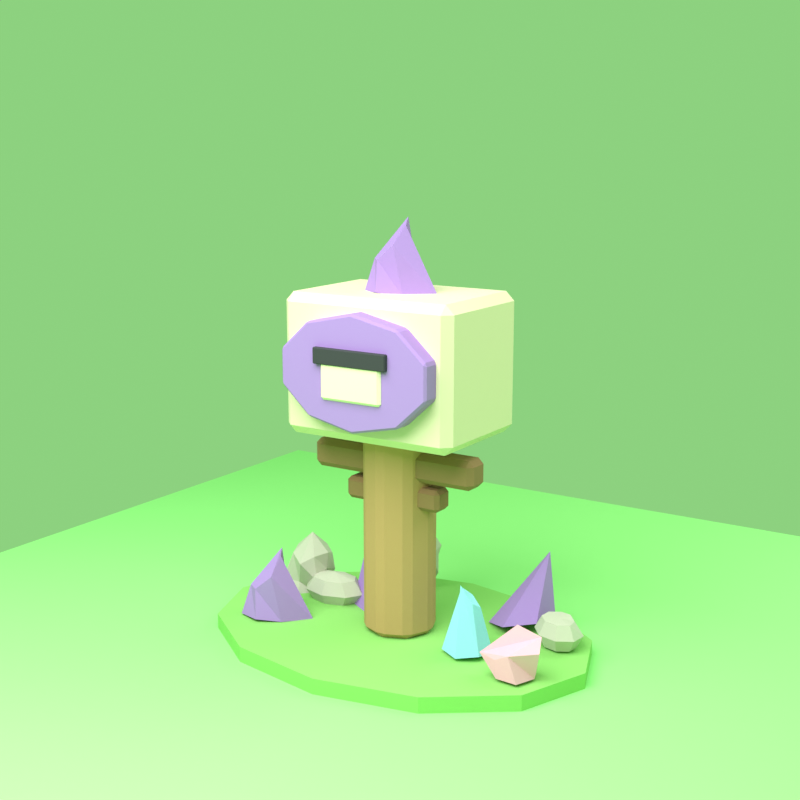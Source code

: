 # Source: source.blend  (saved by Blender 5.1.30; exported with 4.5.12 LTS)
import bpy
from mathutils import Matrix  # noqa: F401  (used for matrix-valued properties, if any)

bpy.ops.wm.read_factory_settings(use_empty=True)
scene = bpy.context.scene
scene.name = 'Scene'

# ---- collections
col_collection = bpy.data.collections.new('Collection'); scene.collection.children.link(col_collection)

# ---- materials (node trees are filled in below, after node groups)
mat_grass = bpy.data.materials.new('grass')
mat_grass.use_backface_culling_lightprobe_volume = False
mat_grass.use_transparent_shadow = False
mat_grass.diffuse_color = (0.28, 0.62, 0.16, 1.0)
mat_stone = bpy.data.materials.new('stone')
mat_stone.use_backface_culling_lightprobe_volume = False
mat_stone.use_transparent_shadow = False
mat_stone.diffuse_color = (0.58, 0.55, 0.48, 1.0)
mat_wood = bpy.data.materials.new('wood')
mat_wood.use_backface_culling_lightprobe_volume = False
mat_wood.use_transparent_shadow = False
mat_wood.diffuse_color = (0.55, 0.31, 0.15, 1.0)
mat_wood_dark = bpy.data.materials.new('wood_dark')
mat_wood_dark.use_backface_culling_lightprobe_volume = False
mat_wood_dark.use_transparent_shadow = False
mat_wood_dark.diffuse_color = (0.32, 0.18, 0.09, 1.0)
mat_cream = bpy.data.materials.new('cream')
mat_cream.use_backface_culling_lightprobe_volume = False
mat_cream.use_transparent_shadow = False
mat_cream.diffuse_color = (0.86, 0.73, 0.55, 1.0)
mat_purple = bpy.data.materials.new('purple')
mat_purple.use_backface_culling_lightprobe_volume = False
mat_purple.use_transparent_shadow = False
mat_purple.diffuse_color = (0.43, 0.24, 0.68, 1.0)
mat_blue = bpy.data.materials.new('blue')
mat_blue.use_backface_culling_lightprobe_volume = False
mat_blue.use_transparent_shadow = False
mat_blue.diffuse_color = (0.34, 0.7, 0.95, 1.0)
mat_pink = bpy.data.materials.new('pink')
mat_pink.use_backface_culling_lightprobe_volume = False
mat_pink.use_transparent_shadow = False
mat_pink.diffuse_color = (0.95, 0.45, 0.63, 1.0)
mat_cream2 = bpy.data.materials.new('cream2')
mat_cream2.use_backface_culling_lightprobe_volume = False
mat_cream2.use_transparent_shadow = False
mat_cream2.diffuse_color = (0.96, 0.84, 0.64, 1.0)
mat_black = bpy.data.materials.new('black')
mat_black.use_backface_culling_lightprobe_volume = False
mat_black.use_transparent_shadow = False
mat_black.diffuse_color = (0.05, 0.05, 0.06, 1.0)
mat_chroma = bpy.data.materials.new('chroma')
mat_chroma.use_backface_culling_lightprobe_volume = False
mat_chroma.use_transparent_shadow = False
mat_chroma.diffuse_color = (0.333, 0.8, 0.266, 1.0)

# ---- material node trees
mat_grass.use_nodes = True; mat_grass.node_tree.nodes.clear()
_N = mat_grass.node_tree.nodes; _L = mat_grass.node_tree.links
n0 = _N.new('ShaderNodeBsdfPrincipled'); n0.name = 'Principled BSDF'; n0.location = (10, 300)
n0.inputs[0].default_value = (0.28, 0.62, 0.16, 1.0)
n0.inputs[2].default_value = 0.9
n0.inputs[3].default_value = 1.45
n1 = _N.new('ShaderNodeOutputMaterial'); n1.name = 'Material Output'; n1.location = (300, 300)
_L.new(n0.outputs[0], n1.inputs[0])
n1.is_active_output = True
mat_stone.use_nodes = True; mat_stone.node_tree.nodes.clear()
_N = mat_stone.node_tree.nodes; _L = mat_stone.node_tree.links
n0 = _N.new('ShaderNodeBsdfPrincipled'); n0.name = 'Principled BSDF'; n0.location = (10, 300)
n0.inputs[0].default_value = (0.58, 0.55, 0.48, 1.0)
n0.inputs[2].default_value = 0.9
n0.inputs[3].default_value = 1.45
n1 = _N.new('ShaderNodeOutputMaterial'); n1.name = 'Material Output'; n1.location = (300, 300)
_L.new(n0.outputs[0], n1.inputs[0])
n1.is_active_output = True
mat_wood.use_nodes = True; mat_wood.node_tree.nodes.clear()
_N = mat_wood.node_tree.nodes; _L = mat_wood.node_tree.links
n0 = _N.new('ShaderNodeBsdfPrincipled'); n0.name = 'Principled BSDF'; n0.location = (10, 300)
n0.inputs[0].default_value = (0.55, 0.31, 0.15, 1.0)
n0.inputs[2].default_value = 0.9
n0.inputs[3].default_value = 1.45
n1 = _N.new('ShaderNodeOutputMaterial'); n1.name = 'Material Output'; n1.location = (300, 300)
_L.new(n0.outputs[0], n1.inputs[0])
n1.is_active_output = True
mat_wood_dark.use_nodes = True; mat_wood_dark.node_tree.nodes.clear()
_N = mat_wood_dark.node_tree.nodes; _L = mat_wood_dark.node_tree.links
n0 = _N.new('ShaderNodeBsdfPrincipled'); n0.name = 'Principled BSDF'; n0.location = (10, 300)
n0.inputs[0].default_value = (0.32, 0.18, 0.09, 1.0)
n0.inputs[2].default_value = 0.9
n0.inputs[3].default_value = 1.45
n1 = _N.new('ShaderNodeOutputMaterial'); n1.name = 'Material Output'; n1.location = (300, 300)
_L.new(n0.outputs[0], n1.inputs[0])
n1.is_active_output = True
mat_cream.use_nodes = True; mat_cream.node_tree.nodes.clear()
_N = mat_cream.node_tree.nodes; _L = mat_cream.node_tree.links
n0 = _N.new('ShaderNodeBsdfPrincipled'); n0.name = 'Principled BSDF'; n0.location = (10, 300)
n0.inputs[0].default_value = (0.86, 0.73, 0.55, 1.0)
n0.inputs[2].default_value = 0.9
n0.inputs[3].default_value = 1.45
n1 = _N.new('ShaderNodeOutputMaterial'); n1.name = 'Material Output'; n1.location = (300, 300)
_L.new(n0.outputs[0], n1.inputs[0])
n1.is_active_output = True
mat_purple.use_nodes = True; mat_purple.node_tree.nodes.clear()
_N = mat_purple.node_tree.nodes; _L = mat_purple.node_tree.links
n0 = _N.new('ShaderNodeBsdfPrincipled'); n0.name = 'Principled BSDF'; n0.location = (10, 300)
n0.inputs[0].default_value = (0.43, 0.24, 0.68, 1.0)
n0.inputs[2].default_value = 0.9
n0.inputs[3].default_value = 1.45
n1 = _N.new('ShaderNodeOutputMaterial'); n1.name = 'Material Output'; n1.location = (300, 300)
_L.new(n0.outputs[0], n1.inputs[0])
n1.is_active_output = True
mat_blue.use_nodes = True; mat_blue.node_tree.nodes.clear()
_N = mat_blue.node_tree.nodes; _L = mat_blue.node_tree.links
n0 = _N.new('ShaderNodeBsdfPrincipled'); n0.name = 'Principled BSDF'; n0.location = (10, 300)
n0.inputs[0].default_value = (0.34, 0.7, 0.95, 1.0)
n0.inputs[2].default_value = 0.9
n0.inputs[3].default_value = 1.45
n1 = _N.new('ShaderNodeOutputMaterial'); n1.name = 'Material Output'; n1.location = (300, 300)
_L.new(n0.outputs[0], n1.inputs[0])
n1.is_active_output = True
mat_pink.use_nodes = True; mat_pink.node_tree.nodes.clear()
_N = mat_pink.node_tree.nodes; _L = mat_pink.node_tree.links
n0 = _N.new('ShaderNodeBsdfPrincipled'); n0.name = 'Principled BSDF'; n0.location = (10, 300)
n0.inputs[0].default_value = (0.95, 0.45, 0.63, 1.0)
n0.inputs[2].default_value = 0.9
n0.inputs[3].default_value = 1.45
n1 = _N.new('ShaderNodeOutputMaterial'); n1.name = 'Material Output'; n1.location = (300, 300)
_L.new(n0.outputs[0], n1.inputs[0])
n1.is_active_output = True
mat_cream2.use_nodes = True; mat_cream2.node_tree.nodes.clear()
_N = mat_cream2.node_tree.nodes; _L = mat_cream2.node_tree.links
n0 = _N.new('ShaderNodeBsdfPrincipled'); n0.name = 'Principled BSDF'; n0.location = (10, 300)
n0.inputs[0].default_value = (0.96, 0.84, 0.64, 1.0)
n0.inputs[2].default_value = 0.9
n0.inputs[3].default_value = 1.45
n1 = _N.new('ShaderNodeOutputMaterial'); n1.name = 'Material Output'; n1.location = (300, 300)
_L.new(n0.outputs[0], n1.inputs[0])
n1.is_active_output = True
mat_black.use_nodes = True; mat_black.node_tree.nodes.clear()
_N = mat_black.node_tree.nodes; _L = mat_black.node_tree.links
n0 = _N.new('ShaderNodeBsdfPrincipled'); n0.name = 'Principled BSDF'; n0.location = (10, 300)
n0.inputs[0].default_value = (0.05, 0.05, 0.06, 1.0)
n0.inputs[2].default_value = 0.9
n0.inputs[3].default_value = 1.45
n1 = _N.new('ShaderNodeOutputMaterial'); n1.name = 'Material Output'; n1.location = (300, 300)
_L.new(n0.outputs[0], n1.inputs[0])
n1.is_active_output = True
mat_chroma.use_nodes = True; mat_chroma.node_tree.nodes.clear()
_N = mat_chroma.node_tree.nodes; _L = mat_chroma.node_tree.links
n0 = _N.new('ShaderNodeBsdfPrincipled'); n0.name = 'Principled BSDF'; n0.location = (10, 300)
n0.inputs[0].default_value = (0.333, 0.8, 0.266, 1.0)
n0.inputs[2].default_value = 0.9
n0.inputs[3].default_value = 1.45
n1 = _N.new('ShaderNodeOutputMaterial'); n1.name = 'Material Output'; n1.location = (300, 300)
_L.new(n0.outputs[0], n1.inputs[0])
n1.is_active_output = True

# ---- world
world_world = bpy.data.worlds.new('World'); scene.world = world_world
world_world.use_nodes = True; world_world.node_tree.nodes.clear()
_N = world_world.node_tree.nodes; _L = world_world.node_tree.links
n0 = _N.new('ShaderNodeOutputWorld'); n0.name = 'World Output'; n0.location = (300, 300)
n1 = _N.new('ShaderNodeBackground'); n1.name = 'Background'; n1.location = (10, 300)
n1.inputs[0].default_value = (0.333, 0.8, 0.266, 1.0)
n1.inputs[1].default_value = 0.8
_L.new(n1.outputs[0], n0.inputs[0])
n0.is_active_output = True
world_world.color = (0.333, 0.8, 0.266)
world_world.use_sun_shadow = False
world_world.sun_shadow_jitter_overblur = 0.0

# ---- cameras
cam_camera_007 = bpy.data.cameras.new('Camera.007')
cam_camera_007.lens = 58.0

# ---- lights
light_area_012 = bpy.data.lights.new('Area.012', 'AREA')
light_area_012.transmission_factor = 0.0
light_area_012.energy = 500.0
light_area_012.shadow_maximum_resolution = 0.006
light_area_012.use_absolute_resolution = True
light_area_012.size = 5.0
light_area_012.size_y = 1.0
light_area_013 = bpy.data.lights.new('Area.013', 'AREA')
light_area_013.transmission_factor = 0.0
light_area_013.energy = 120.0
light_area_013.shadow_maximum_resolution = 0.006
light_area_013.use_absolute_resolution = True
light_area_013.size = 4.0
light_area_013.size_y = 1.0

# ---- meshes
me_cylinder_068 = bpy.data.meshes.new('Cylinder.068')
me_cylinder_068.from_pydata([(0.0, 0.6624, -0.04), (0.0, 0.6624, 0.04), (0.46, 0.5737, -0.04), (0.46, 0.5737, 0.04), (0.7967, 0.3312, -0.04), (0.7967, 0.3312, 0.04), (0.92, 0.0, -0.04), (0.92, 0.0, 0.04), (0.7967, -0.3312, -0.04), (0.7967, -0.3312, 0.04), (0.46, -0.5737, -0.04), (0.46, -0.5737, 0.04), (0.0, -0.6624, -0.04), (0.0, -0.6624, 0.04), (-0.46, -0.5737, -0.04), (-0.46, -0.5737, 0.04), (-0.7967, -0.3312, -0.04), (-0.7967, -0.3312, 0.04), (-0.92, 0.0, -0.04), (-0.92, 0.0, 0.04), (-0.7967, 0.3312, -0.04), (-0.7967, 0.3312, 0.04), (-0.46, 0.5737, -0.04), (-0.46, 0.5737, 0.04)], [], [(0, 1, 3, 2), (2, 3, 5, 4), (4, 5, 7, 6), (6, 7, 9, 8), (8, 9, 11, 10), (10, 11, 13, 12), (12, 13, 15, 14), (14, 15, 17, 16), (16, 17, 19, 18), (18, 19, 21, 20), (3, 1, 23, 21, 19, 17, 15, 13, 11, 9, 7, 5), (20, 21, 23, 22), (22, 23, 1, 0), (0, 2, 4, 6, 8, 10, 12, 14, 16, 18, 20, 22)])
_uv = me_cylinder_068.uv_layers.new(name='UVMap')
_uv.uv.foreach_set('vector', [1.0, 0.5, 1.0, 1.0, 0.9167, 1.0, 0.9167, 0.5, 0.9167, 0.5, 0.9167, 1.0, 0.8333, 1.0, 0.8333, 0.5, 0.8333, 0.5, 0.8333, 1.0, 0.75, 1.0, 0.75, 0.5, 0.75, 0.5, 0.75, 1.0, 0.6667, 1.0, 0.6667, 0.5, 0.6667, 0.5, 0.6667, 1.0, 0.5833, 1.0, 0.5833, 0.5, 0.5833, 0.5, 0.5833, 1.0, 0.5, 1.0, 0.5, 0.5, 0.5, 0.5, 0.5, 1.0, 0.4167, 1.0, 0.4167, 0.5, 0.4167, 0.5, 0.4167, 1.0, 0.3333, 1.0, 0.3333, 0.5, 0.3333, 0.5, 0.3333, 1.0, 0.25, 1.0, 0.25, 0.5, 0.25, 0.5, 0.25, 1.0, 0.1667, 1.0, 0.1667, 0.5, 0.37, 0.4578, 0.25, 0.49, 0.13, 0.4578, 0.04215, 0.37, 0.01, 0.25, 0.04215, 0.13, 0.13, 0.04215, 0.25, 0.01, 0.37, 0.04215, 0.4578, 0.13, 0.49, 0.25, 0.4578, 0.37, 0.1667, 0.5, 0.1667, 1.0, 0.08333, 1.0, 0.08333, 0.5, 0.08333, 0.5, 0.08333, 1.0, 7.451e-08, 1.0, 7.451e-08, 0.5, 0.75, 0.49, 0.87, 0.4578, 0.9578, 0.37, 0.99, 0.25, 0.9578, 0.13, 0.87, 0.04215, 0.75, 0.01, 0.63, 0.04215, 0.5422, 0.13, 0.51, 0.25, 0.5422, 0.37, 0.63, 0.4578])
me_cylinder_068.materials.append(mat_grass)
me_cylinder_068.update()
me_sphere_017 = bpy.data.meshes.new('Sphere.017')
me_sphere_017.from_pydata([(0.09581, 0.04466, 0.1295), (0.1005, 0.06019, 0.04279), (0.06178, 0.05127, -0.06255), (0.1168, -0.01591, 0.1497), (0.1067, -0.01857, 0.0701), (0.09553, -0.01386, -0.06323), (0.08576, -0.09007, 0.1422), (0.1051, -0.09621, 0.02584), (0.08125, -0.05525, -0.05975), (0.03941, -0.1411, 0.1123), (-0.003341, -0.09372, 0.000315), (0.01026, -0.1227, -0.04822), (-0.04164, -0.09035, 0.1403), (-0.1087, -0.08534, -0.001709), (-0.07554, -0.03559, -0.05891), (0.0, 0.0, -0.0845), (-0.08419, 0.008951, 0.1514), (-0.1424, 0.006893, 0.01584), (-0.1032, 0.00121, -0.04811), (-0.04156, 0.05693, 0.1685), (-0.09342, 0.09185, 0.03952), (-0.07493, 0.03857, -0.05615), (0.02755, -0.0221, 0.2407), (0.03737, 0.08247, 0.1532), (0.02077, 0.1242, 0.0003327), (0.012, 0.06858, -0.0627)], [], [(15, 25, 2), (24, 23, 0, 1), (25, 24, 1, 2), (23, 22, 0), (1, 0, 3, 4), (2, 1, 4, 5), (0, 22, 3), (15, 2, 5), (15, 5, 8), (4, 3, 6, 7), (5, 4, 7, 8), (3, 22, 6), (15, 8, 11), (7, 6, 9, 10), (8, 7, 10, 11), (6, 22, 9), (15, 11, 14), (10, 9, 12, 13), (11, 10, 13, 14), (9, 22, 12), (15, 14, 18), (13, 12, 16, 17), (14, 13, 17, 18), (12, 22, 16), (16, 22, 19), (15, 18, 21), (17, 16, 19, 20), (18, 17, 20, 21), (21, 20, 24, 25), (19, 22, 23), (15, 21, 25), (20, 19, 23, 24)])
_uv = me_sphere_017.uv_layers.new(name='UVMap')
_uv.uv.foreach_set('vector', [0.6875, 0.0, 0.75, 0.25, 0.625, 0.25, 0.75, 0.5, 0.75, 0.75, 0.625, 0.75, 0.625, 0.5, 0.75, 0.25, 0.75, 0.5, 0.625, 0.5, 0.625, 0.25, 0.75, 0.75, 0.6875, 1.0, 0.625, 0.75, 0.625, 0.5, 0.625, 0.75, 0.5, 0.75, 0.5, 0.5, 0.625, 0.25, 0.625, 0.5, 0.5, 0.5, 0.5, 0.25, 0.625, 0.75, 0.5625, 1.0, 0.5, 0.75, 0.5625, 0.0, 0.625, 0.25, 0.5, 0.25, 0.4375, 0.0, 0.5, 0.25, 0.375, 0.25, 0.5, 0.5, 0.5, 0.75, 0.375, 0.75, 0.375, 0.5, 0.5, 0.25, 0.5, 0.5, 0.375, 0.5, 0.375, 0.25, 0.5, 0.75, 0.4375, 1.0, 0.375, 0.75, 0.3125, 0.0, 0.375, 0.25, 0.25, 0.25, 0.375, 0.5, 0.375, 0.75, 0.25, 0.75, 0.25, 0.5, 0.375, 0.25, 0.375, 0.5, 0.25, 0.5, 0.25, 0.25, 0.375, 0.75, 0.3125, 1.0, 0.25, 0.75, 0.1875, 0.0, 0.25, 0.25, 0.125, 0.25, 0.25, 0.5, 0.25, 0.75, 0.125, 0.75, 0.125, 0.5, 0.25, 0.25, 0.25, 0.5, 0.125, 0.5, 0.125, 0.25, 0.25, 0.75, 0.1875, 1.0, 0.125, 0.75, 0.0625, 0.0, 0.125, 0.25, 0.0, 0.25, 0.125, 0.5, 0.125, 0.75, 0.0, 0.75, 0.0, 0.5, 0.125, 0.25, 0.125, 0.5, 0.0, 0.5, 0.0, 0.25, 0.125, 0.75, 0.0625, 1.0, 0.0, 0.75, 1.0, 0.75, 0.9375, 1.0, 0.875, 0.75, 0.9375, 0.0, 1.0, 0.25, 0.875, 0.25, 1.0, 0.5, 1.0, 0.75, 0.875, 0.75, 0.875, 0.5, 1.0, 0.25, 1.0, 0.5, 0.875, 0.5, 0.875, 0.25, 0.875, 0.25, 0.875, 0.5, 0.75, 0.5, 0.75, 0.25, 0.875, 0.75, 0.8125, 1.0, 0.75, 0.75, 0.8125, 0.0, 0.875, 0.25, 0.75, 0.25, 0.875, 0.5, 0.875, 0.75, 0.75, 0.75, 0.75, 0.5])
me_sphere_017.materials.append(mat_stone)
me_sphere_017.update()
me_sphere_018 = bpy.data.meshes.new('Sphere.018')
me_sphere_018.from_pydata([(0.08125, 0.05525, 0.05975), (0.1149, 0.07814, 0.0), (0.08125, 0.05525, -0.05975), (0.1149, 0.0, 0.05975), (0.1625, 0.0, 0.0), (0.1149, 0.0, -0.05975), (0.08125, -0.05525, 0.05975), (0.1149, -0.07814, 0.0), (0.08125, -0.05525, -0.05975), (0.0, -0.07814, 0.05975), (0.0, -0.1105, 0.0), (0.0, -0.07814, -0.05975), (-0.08125, -0.05525, 0.05975), (-0.1149, -0.07814, 0.0), (-0.08125, -0.05525, -0.05975), (0.0, 0.0, -0.0845), (-0.1149, 0.0, 0.05975), (-0.1625, 0.0, 0.0), (-0.1149, 0.0, -0.05975), (-0.08125, 0.05525, 0.05975), (-0.1149, 0.07814, 0.0), (-0.08125, 0.05525, -0.05975), (0.0, 0.0, 0.0845), (0.0, 0.07814, 0.05975), (0.0, 0.1105, 0.0), (0.0, 0.07814, -0.05975)], [], [(25, 24, 1, 2), (23, 22, 0), (15, 25, 2), (24, 23, 0, 1), (2, 1, 4, 5), (0, 22, 3), (15, 2, 5), (1, 0, 3, 4), (5, 4, 7, 8), (3, 22, 6), (15, 5, 8), (4, 3, 6, 7), (8, 7, 10, 11), (6, 22, 9), (15, 8, 11), (7, 6, 9, 10), (11, 10, 13, 14), (9, 22, 12), (15, 11, 14), (10, 9, 12, 13), (14, 13, 17, 18), (12, 22, 16), (15, 14, 18), (13, 12, 16, 17), (17, 16, 19, 20), (18, 17, 20, 21), (16, 22, 19), (15, 18, 21), (15, 21, 25), (20, 19, 23, 24), (21, 20, 24, 25), (19, 22, 23)])
_uv = me_sphere_018.uv_layers.new(name='UVMap')
_uv.uv.foreach_set('vector', [0.75, 0.25, 0.75, 0.5, 0.625, 0.5, 0.625, 0.25, 0.75, 0.75, 0.6875, 1.0, 0.625, 0.75, 0.6875, 0.0, 0.75, 0.25, 0.625, 0.25, 0.75, 0.5, 0.75, 0.75, 0.625, 0.75, 0.625, 0.5, 0.625, 0.25, 0.625, 0.5, 0.5, 0.5, 0.5, 0.25, 0.625, 0.75, 0.5625, 1.0, 0.5, 0.75, 0.5625, 0.0, 0.625, 0.25, 0.5, 0.25, 0.625, 0.5, 0.625, 0.75, 0.5, 0.75, 0.5, 0.5, 0.5, 0.25, 0.5, 0.5, 0.375, 0.5, 0.375, 0.25, 0.5, 0.75, 0.4375, 1.0, 0.375, 0.75, 0.4375, 0.0, 0.5, 0.25, 0.375, 0.25, 0.5, 0.5, 0.5, 0.75, 0.375, 0.75, 0.375, 0.5, 0.375, 0.25, 0.375, 0.5, 0.25, 0.5, 0.25, 0.25, 0.375, 0.75, 0.3125, 1.0, 0.25, 0.75, 0.3125, 0.0, 0.375, 0.25, 0.25, 0.25, 0.375, 0.5, 0.375, 0.75, 0.25, 0.75, 0.25, 0.5, 0.25, 0.25, 0.25, 0.5, 0.125, 0.5, 0.125, 0.25, 0.25, 0.75, 0.1875, 1.0, 0.125, 0.75, 0.1875, 0.0, 0.25, 0.25, 0.125, 0.25, 0.25, 0.5, 0.25, 0.75, 0.125, 0.75, 0.125, 0.5, 0.125, 0.25, 0.125, 0.5, 0.0, 0.5, 0.0, 0.25, 0.125, 0.75, 0.0625, 1.0, 0.0, 0.75, 0.0625, 0.0, 0.125, 0.25, 0.0, 0.25, 0.125, 0.5, 0.125, 0.75, 0.0, 0.75, 0.0, 0.5, 1.0, 0.5, 1.0, 0.75, 0.875, 0.75, 0.875, 0.5, 1.0, 0.25, 1.0, 0.5, 0.875, 0.5, 0.875, 0.25, 1.0, 0.75, 0.9375, 1.0, 0.875, 0.75, 0.9375, 0.0, 1.0, 0.25, 0.875, 0.25, 0.8125, 0.0, 0.875, 0.25, 0.75, 0.25, 0.875, 0.5, 0.875, 0.75, 0.75, 0.75, 0.75, 0.5, 0.875, 0.25, 0.875, 0.5, 0.75, 0.5, 0.75, 0.25, 0.875, 0.75, 0.8125, 1.0, 0.75, 0.75])
me_sphere_018.materials.append(mat_stone)
me_sphere_018.update()
me_cylinder_069 = bpy.data.meshes.new('Cylinder.069')
me_cylinder_069.from_pydata([(0.0, 0.17, -0.48), (0.0, 0.17, 0.48), (0.1202, 0.1202, -0.48), (0.1202, 0.1202, 0.48), (0.17, 0.0, -0.48), (0.17, 0.0, 0.48), (0.1202, -0.1202, -0.48), (0.1202, -0.1202, 0.48), (0.0, -0.17, -0.48), (0.0, -0.17, 0.48), (-0.1202, -0.1202, -0.48), (-0.1202, -0.1202, 0.48), (-0.17, 0.0, -0.48), (-0.17, 0.0, 0.48), (-0.1202, 0.1202, -0.48), (-0.1202, 0.1202, 0.48)], [], [(0, 1, 3, 2), (2, 3, 5, 4), (4, 5, 7, 6), (6, 7, 9, 8), (8, 9, 11, 10), (10, 11, 13, 12), (3, 1, 15, 13, 11, 9, 7, 5), (12, 13, 15, 14), (14, 15, 1, 0), (0, 2, 4, 6, 8, 10, 12, 14)])
_uv = me_cylinder_069.uv_layers.new(name='UVMap')
_uv.uv.foreach_set('vector', [1.0, 0.5, 1.0, 1.0, 0.875, 1.0, 0.875, 0.5, 0.875, 0.5, 0.875, 1.0, 0.75, 1.0, 0.75, 0.5, 0.75, 0.5, 0.75, 1.0, 0.625, 1.0, 0.625, 0.5, 0.625, 0.5, 0.625, 1.0, 0.5, 1.0, 0.5, 0.5, 0.5, 0.5, 0.5, 1.0, 0.375, 1.0, 0.375, 0.5, 0.375, 0.5, 0.375, 1.0, 0.25, 1.0, 0.25, 0.5, 0.4197, 0.4197, 0.25, 0.49, 0.08029, 0.4197, 0.01, 0.25, 0.08029, 0.08029, 0.25, 0.01, 0.4197, 0.08029, 0.49, 0.25, 0.25, 0.5, 0.25, 1.0, 0.125, 1.0, 0.125, 0.5, 0.125, 0.5, 0.125, 1.0, 0.0, 1.0, 0.0, 0.5, 0.75, 0.49, 0.9197, 0.4197, 0.99, 0.25, 0.9197, 0.08029, 0.75, 0.01, 0.5803, 0.08029, 0.51, 0.25, 0.5803, 0.4197])
me_cylinder_069.materials.append(mat_wood)
me_cylinder_069.update()
me_cube_016 = bpy.data.meshes.new('Cube.016')
me_cube_016.from_pydata([(-0.41, -0.065, -0.065), (-0.41, -0.065, 0.065), (-0.41, 0.065, -0.065), (-0.41, 0.065, 0.065), (0.41, -0.065, -0.065), (0.41, -0.065, 0.065), (0.41, 0.065, -0.065), (0.41, 0.065, 0.065)], [], [(0, 1, 3, 2), (2, 3, 7, 6), (6, 7, 5, 4), (4, 5, 1, 0), (2, 6, 4, 0), (7, 3, 1, 5)])
_uv = me_cube_016.uv_layers.new(name='UVMap')
_uv.uv.foreach_set('vector', [0.375, 0.0, 0.625, 0.0, 0.625, 0.25, 0.375, 0.25, 0.375, 0.25, 0.625, 0.25, 0.625, 0.5, 0.375, 0.5, 0.375, 0.5, 0.625, 0.5, 0.625, 0.75, 0.375, 0.75, 0.375, 0.75, 0.625, 0.75, 0.625, 1.0, 0.375, 1.0, 0.125, 0.5, 0.375, 0.5, 0.375, 0.75, 0.125, 0.75, 0.625, 0.5, 0.875, 0.5, 0.875, 0.75, 0.625, 0.75])
me_cube_016.materials.append(mat_wood_dark)
me_cube_016.update()
me_cube_017 = bpy.data.meshes.new('Cube.017')
me_cube_017.from_pydata([(-0.24, -0.055, -0.05), (-0.24, -0.055, 0.05), (-0.24, 0.055, -0.05), (-0.24, 0.055, 0.05), (0.24, -0.055, -0.05), (0.24, -0.055, 0.05), (0.24, 0.055, -0.05), (0.24, 0.055, 0.05)], [], [(0, 1, 3, 2), (2, 3, 7, 6), (6, 7, 5, 4), (4, 5, 1, 0), (2, 6, 4, 0), (7, 3, 1, 5)])
_uv = me_cube_017.uv_layers.new(name='UVMap')
_uv.uv.foreach_set('vector', [0.375, 0.0, 0.625, 0.0, 0.625, 0.25, 0.375, 0.25, 0.375, 0.25, 0.625, 0.25, 0.625, 0.5, 0.375, 0.5, 0.375, 0.5, 0.625, 0.5, 0.625, 0.75, 0.375, 0.75, 0.375, 0.75, 0.625, 0.75, 0.625, 1.0, 0.375, 1.0, 0.125, 0.5, 0.375, 0.5, 0.375, 0.75, 0.125, 0.75, 0.625, 0.5, 0.875, 0.5, 0.875, 0.75, 0.625, 0.75])
me_cube_017.materials.append(mat_wood_dark)
me_cube_017.update()
me_cube_018 = bpy.data.meshes.new('Cube.018')
me_cube_018.from_pydata([(-0.42, -0.29, -0.31), (-0.42, -0.29, 0.31), (-0.42, 0.29, -0.31), (-0.42, 0.29, 0.31), (0.42, -0.29, -0.31), (0.42, -0.29, 0.31), (0.42, 0.29, -0.31), (0.42, 0.29, 0.31)], [], [(0, 1, 3, 2), (2, 3, 7, 6), (6, 7, 5, 4), (4, 5, 1, 0), (2, 6, 4, 0), (7, 3, 1, 5)])
_uv = me_cube_018.uv_layers.new(name='UVMap')
_uv.uv.foreach_set('vector', [0.375, 0.0, 0.625, 0.0, 0.625, 0.25, 0.375, 0.25, 0.375, 0.25, 0.625, 0.25, 0.625, 0.5, 0.375, 0.5, 0.375, 0.5, 0.625, 0.5, 0.625, 0.75, 0.375, 0.75, 0.375, 0.75, 0.625, 0.75, 0.625, 1.0, 0.375, 1.0, 0.125, 0.5, 0.375, 0.5, 0.375, 0.75, 0.125, 0.75, 0.625, 0.5, 0.875, 0.5, 0.875, 0.75, 0.625, 0.75])
me_cube_018.materials.append(mat_cream)
me_cube_018.update()
me_cylinder_070 = bpy.data.meshes.new('Cylinder.070')
me_cylinder_070.from_pydata([(0.0, 0.2508, -0.045), (0.0, 0.2508, 0.045), (0.2234, 0.2029, -0.045), (0.2234, 0.2029, 0.045), (0.3614, 0.0775, -0.045), (0.3614, 0.0775, 0.045), (0.3614, -0.0775, -0.045), (0.3614, -0.0775, 0.045), (0.2234, -0.2029, -0.045), (0.2234, -0.2029, 0.045), (0.0, -0.2508, -0.045), (0.0, -0.2508, 0.045), (-0.2234, -0.2029, -0.045), (-0.2234, -0.2029, 0.045), (-0.3614, -0.0775, -0.045), (-0.3614, -0.0775, 0.045), (-0.3614, 0.0775, -0.045), (-0.3614, 0.0775, 0.045), (-0.2234, 0.2029, -0.045), (-0.2234, 0.2029, 0.045)], [], [(0, 1, 3, 2), (2, 3, 5, 4), (4, 5, 7, 6), (6, 7, 9, 8), (8, 9, 11, 10), (10, 11, 13, 12), (12, 13, 15, 14), (14, 15, 17, 16), (3, 1, 19, 17, 15, 13, 11, 9, 7, 5), (16, 17, 19, 18), (18, 19, 1, 0), (0, 2, 4, 6, 8, 10, 12, 14, 16, 18)])
_uv = me_cylinder_070.uv_layers.new(name='UVMap')
_uv.uv.foreach_set('vector', [1.0, 0.5, 1.0, 1.0, 0.9, 1.0, 0.9, 0.5, 0.9, 0.5, 0.9, 1.0, 0.8, 1.0, 0.8, 0.5, 0.8, 0.5, 0.8, 1.0, 0.7, 1.0, 0.7, 0.5, 0.7, 0.5, 0.7, 1.0, 0.6, 1.0, 0.6, 0.5, 0.6, 0.5, 0.6, 1.0, 0.5, 1.0, 0.5, 0.5, 0.5, 0.5, 0.5, 1.0, 0.4, 1.0, 0.4, 0.5, 0.4, 0.5, 0.4, 1.0, 0.3, 1.0, 0.3, 0.5, 0.3, 0.5, 0.3, 1.0, 0.2, 1.0, 0.2, 0.5, 0.3911, 0.4442, 0.25, 0.49, 0.1089, 0.4442, 0.02175, 0.3242, 0.02175, 0.1758, 0.1089, 0.05584, 0.25, 0.01, 0.3911, 0.05584, 0.4783, 0.1758, 0.4783, 0.3242, 0.2, 0.5, 0.2, 1.0, 0.1, 1.0, 0.1, 0.5, 0.1, 0.5, 0.1, 1.0, -7.451e-08, 1.0, -7.451e-08, 0.5, 0.75, 0.49, 0.8911, 0.4442, 0.9783, 0.3242, 0.9783, 0.1758, 0.8911, 0.05584, 0.75, 0.01, 0.6089, 0.05584, 0.5217, 0.1758, 0.5217, 0.3242, 0.6089, 0.4442])
me_cylinder_070.materials.append(mat_purple)
me_cylinder_070.update()
me_cone_025 = bpy.data.meshes.new('Cone.025')
me_cone_025.from_pydata([(0.0, 0.153, -0.1728), (0.1325, 0.0765, -0.1728), (0.1325, -0.0765, -0.1728), (0.0, -0.153, -0.1728), (-0.1325, -0.0765, -0.1728), (-0.1325, 0.0765, -0.1728), (-0.1475, 0.08214, 0.1196)], [], [(0, 6, 1), (1, 6, 2), (2, 6, 3), (3, 6, 4), (0, 1, 2, 3, 4, 5), (4, 6, 5), (5, 6, 0)])
_uv = me_cone_025.uv_layers.new(name='UVMap')
_uv.uv.foreach_set('vector', [0.25, 0.49, 0.25, 0.25, 0.4578, 0.37, 0.4578, 0.37, 0.25, 0.25, 0.4578, 0.13, 0.4578, 0.13, 0.25, 0.25, 0.25, 0.01, 0.25, 0.01, 0.25, 0.25, 0.04215, 0.13, 0.75, 0.49, 0.9578, 0.37, 0.9578, 0.13, 0.75, 0.01, 0.5422, 0.13, 0.5422, 0.37, 0.04215, 0.13, 0.25, 0.25, 0.04215, 0.37, 0.04215, 0.37, 0.25, 0.25, 0.25, 0.49])
me_cone_025.materials.append(mat_purple)
me_cone_025.update()
me_cone_026 = bpy.data.meshes.new('Cone.026')
me_cone_026.from_pydata([(0.003863, 0.1328, -0.1349), (0.04884, 0.02399, 0.1798), (0.1921, 0.06367, -0.1532), (0.05699, 0.002657, 0.144), (0.09963, -0.05444, -0.1477), (0.05954, -0.0746, 0.06631), (0.0, -0.119, -0.135), (-0.01829, -0.09357, -0.0003634), (-0.1146, -0.08014, -0.1426), (-0.07348, -0.05761, 0.001608), (-0.1031, 0.0595, -0.135), (-0.07127, 0.06013, 0.05286)], [], [(0, 1, 3, 2), (2, 3, 5, 4), (4, 5, 7, 6), (6, 7, 9, 8), (3, 1, 11, 9, 7, 5), (8, 9, 11, 10), (10, 11, 1, 0), (0, 2, 4, 6, 8, 10)])
_uv = me_cone_026.uv_layers.new(name='UVMap')
_uv.uv.foreach_set('vector', [1.0, 0.5, 1.0, 1.0, 0.8333, 1.0, 0.8333, 0.5, 0.8333, 0.5, 0.8333, 1.0, 0.6667, 1.0, 0.6667, 0.5, 0.6667, 0.5, 0.6667, 1.0, 0.5, 1.0, 0.5, 0.5, 0.5, 0.5, 0.5, 1.0, 0.3333, 1.0, 0.3333, 0.5, 0.4578, 0.37, 0.25, 0.49, 0.04215, 0.37, 0.04215, 0.13, 0.25, 0.01, 0.4578, 0.13, 0.3333, 0.5, 0.3333, 1.0, 0.1667, 1.0, 0.1667, 0.5, 0.1667, 0.5, 0.1667, 1.0, -8.941e-08, 1.0, -8.941e-08, 0.5, 0.75, 0.49, 0.9578, 0.37, 0.9578, 0.13, 0.75, 0.01, 0.5422, 0.13, 0.5422, 0.37])
me_cone_026.materials.append(mat_purple)
me_cone_026.update()
me_cone_028 = bpy.data.meshes.new('Cone.028')
me_cone_028.from_pydata([(-0.000611, 0.1356, -0.152), (-0.0008725, 0.02413, 0.1077), (0.09528, 0.03826, -0.1421), (0.05188, 0.003105, 0.06751), (0.0899, -0.07313, -0.1221), (0.03599, -0.04136, 0.09371), (0.0, -0.119, -0.135), (-0.01429, -0.05665, 0.1727), (-0.1031, -0.0595, -0.135), (-0.02991, -0.01933, 0.1494), (-0.1031, 0.0595, -0.135), (-0.02989, 0.008128, 0.1204)], [], [(0, 1, 3, 2), (2, 3, 5, 4), (4, 5, 7, 6), (6, 7, 9, 8), (3, 1, 11, 9, 7, 5), (8, 9, 11, 10), (10, 11, 1, 0), (0, 2, 4, 6, 8, 10)])
_uv = me_cone_028.uv_layers.new(name='UVMap')
_uv.uv.foreach_set('vector', [1.0, 0.5, 1.0, 1.0, 0.8333, 1.0, 0.8333, 0.5, 0.8333, 0.5, 0.8333, 1.0, 0.6667, 1.0, 0.6667, 0.5, 0.6667, 0.5, 0.6667, 1.0, 0.5, 1.0, 0.5, 0.5, 0.5, 0.5, 0.5, 1.0, 0.3333, 1.0, 0.3333, 0.5, 0.4578, 0.37, 0.25, 0.49, 0.04215, 0.37, 0.04215, 0.13, 0.25, 0.01, 0.4578, 0.13, 0.3333, 0.5, 0.3333, 1.0, 0.1667, 1.0, 0.1667, 0.5, 0.1667, 0.5, 0.1667, 1.0, -8.941e-08, 1.0, -8.941e-08, 0.5, 0.75, 0.49, 0.9578, 0.37, 0.9578, 0.13, 0.75, 0.01, 0.5422, 0.13, 0.5422, 0.37])
me_cone_028.materials.append(mat_blue)
me_cone_028.update()
me_cone_030 = bpy.data.meshes.new('Cone.030')
me_cone_030.from_pydata([(0.0, 0.098, -0.135), (-0.06876, 0.1416, -0.0484), (0.07855, 0.02907, -0.1532), (0.009269, 0.008837, 0.08022), (0.09962, -0.0298, -0.156), (0.02534, -0.09774, 0.04746), (0.01098, -0.0771, -0.1353), (-0.02314, -0.1184, -0.005488), (-0.08487, -0.049, -0.135), (-0.08764, -0.008748, -0.02241), (-0.08487, 0.049, -0.135), (-0.08592, 0.05508, -0.0546)], [], [(0, 1, 3, 2), (2, 3, 5, 4), (4, 5, 7, 6), (6, 7, 9, 8), (3, 1, 11, 9, 7, 5), (8, 9, 11, 10), (10, 11, 1, 0), (0, 2, 4, 6, 8, 10)])
_uv = me_cone_030.uv_layers.new(name='UVMap')
_uv.uv.foreach_set('vector', [1.0, 0.5, 1.0, 1.0, 0.8333, 1.0, 0.8333, 0.5, 0.8333, 0.5, 0.8333, 1.0, 0.6667, 1.0, 0.6667, 0.5, 0.6667, 0.5, 0.6667, 1.0, 0.5, 1.0, 0.5, 0.5, 0.5, 0.5, 0.5, 1.0, 0.3333, 1.0, 0.3333, 0.5, 0.4578, 0.37, 0.25, 0.49, 0.04215, 0.37, 0.04215, 0.13, 0.25, 0.01, 0.4578, 0.13, 0.3333, 0.5, 0.3333, 1.0, 0.1667, 1.0, 0.1667, 0.5, 0.1667, 0.5, 0.1667, 1.0, -8.941e-08, 1.0, -8.941e-08, 0.5, 0.75, 0.49, 0.9578, 0.37, 0.9578, 0.13, 0.75, 0.01, 0.5422, 0.13, 0.5422, 0.37])
me_cone_030.materials.append(mat_pink)
me_cone_030.update()
me_cube_019 = bpy.data.meshes.new('Cube.019')
me_cube_019.from_pydata([(-0.15, -0.025, -0.095), (-0.15, -0.025, 0.095), (-0.15, 0.025, -0.095), (-0.15, 0.025, 0.095), (0.15, -0.025, -0.095), (0.15, -0.025, 0.095), (0.15, 0.025, -0.095), (0.15, 0.025, 0.095)], [], [(0, 1, 3, 2), (2, 3, 7, 6), (6, 7, 5, 4), (4, 5, 1, 0), (2, 6, 4, 0), (7, 3, 1, 5)])
_uv = me_cube_019.uv_layers.new(name='UVMap')
_uv.uv.foreach_set('vector', [0.375, 0.0, 0.625, 0.0, 0.625, 0.25, 0.375, 0.25, 0.375, 0.25, 0.625, 0.25, 0.625, 0.5, 0.375, 0.5, 0.375, 0.5, 0.625, 0.5, 0.625, 0.75, 0.375, 0.75, 0.375, 0.75, 0.625, 0.75, 0.625, 1.0, 0.375, 1.0, 0.125, 0.5, 0.375, 0.5, 0.375, 0.75, 0.125, 0.75, 0.625, 0.5, 0.875, 0.5, 0.875, 0.75, 0.625, 0.75])
me_cube_019.materials.append(mat_cream2)
me_cube_019.update()
me_cube_020 = bpy.data.meshes.new('Cube.020')
me_cube_020.from_pydata([(-0.18, -0.0225, -0.035), (-0.18, -0.0225, 0.035), (-0.18, 0.0225, -0.035), (-0.18, 0.0225, 0.035), (0.18, -0.0225, -0.035), (0.18, -0.0225, 0.035), (0.18, 0.0225, -0.035), (0.18, 0.0225, 0.035)], [], [(0, 1, 3, 2), (2, 3, 7, 6), (6, 7, 5, 4), (4, 5, 1, 0), (2, 6, 4, 0), (7, 3, 1, 5)])
_uv = me_cube_020.uv_layers.new(name='UVMap')
_uv.uv.foreach_set('vector', [0.375, 0.0, 0.625, 0.0, 0.625, 0.25, 0.375, 0.25, 0.375, 0.25, 0.625, 0.25, 0.625, 0.5, 0.375, 0.5, 0.375, 0.5, 0.625, 0.5, 0.625, 0.75, 0.375, 0.75, 0.375, 0.75, 0.625, 0.75, 0.625, 1.0, 0.375, 1.0, 0.125, 0.5, 0.375, 0.5, 0.375, 0.75, 0.125, 0.75, 0.625, 0.5, 0.875, 0.5, 0.875, 0.75, 0.625, 0.75])
me_cube_020.materials.append(mat_black)
me_cube_020.update()
me_cube_021 = bpy.data.meshes.new('Cube.021')
me_cube_021.from_pydata([(-2.5, -2.5, -0.02), (-2.5, -2.5, 0.02), (-2.5, 2.5, -0.02), (-2.5, 2.5, 0.02), (2.5, -2.5, -0.02), (2.5, -2.5, 0.02), (2.5, 2.5, -0.02), (2.5, 2.5, 0.02)], [], [(0, 1, 3, 2), (2, 3, 7, 6), (6, 7, 5, 4), (4, 5, 1, 0), (2, 6, 4, 0), (7, 3, 1, 5)])
_uv = me_cube_021.uv_layers.new(name='UVMap')
_uv.uv.foreach_set('vector', [0.375, 0.0, 0.625, 0.0, 0.625, 0.25, 0.375, 0.25, 0.375, 0.25, 0.625, 0.25, 0.625, 0.5, 0.375, 0.5, 0.375, 0.5, 0.625, 0.5, 0.625, 0.75, 0.375, 0.75, 0.375, 0.75, 0.625, 0.75, 0.625, 1.0, 0.375, 1.0, 0.125, 0.5, 0.375, 0.5, 0.375, 0.75, 0.125, 0.75, 0.625, 0.5, 0.875, 0.5, 0.875, 0.75, 0.625, 0.75])
me_cube_021.materials.append(mat_chroma)
me_cube_021.update()
me_sphere_001 = bpy.data.meshes.new('Sphere.001')
me_sphere_001.from_pydata([(0.09581, 0.04466, 0.1295), (0.1005, 0.06019, 0.04279), (0.06178, 0.05127, -0.06255), (0.1168, -0.01591, 0.1497), (0.1067, -0.01857, 0.0701), (0.09553, -0.01386, -0.06323), (0.08576, -0.09007, 0.1422), (0.1051, -0.09621, 0.02584), (0.08125, -0.05525, -0.05975), (0.03941, -0.1411, 0.1123), (-0.003341, -0.09372, 0.000315), (0.01026, -0.1227, -0.04822), (-0.04164, -0.09035, 0.1403), (-0.1087, -0.08534, -0.001709), (-0.07554, -0.03559, -0.05891), (0.0, 0.0, -0.0845), (-0.08419, 0.008951, 0.1514), (-0.1424, 0.006893, 0.01584), (-0.1032, 0.00121, -0.04811), (-0.04156, 0.05693, 0.1685), (-0.09342, 0.09185, 0.03952), (-0.07493, 0.03857, -0.05615), (0.02755, -0.0221, 0.2407), (0.03737, 0.08247, 0.1532), (0.02077, 0.1242, 0.0003327), (0.012, 0.06858, -0.0627)], [], [(15, 25, 2), (24, 23, 0, 1), (25, 24, 1, 2), (23, 22, 0), (1, 0, 3, 4), (2, 1, 4, 5), (0, 22, 3), (15, 2, 5), (15, 5, 8), (4, 3, 6, 7), (5, 4, 7, 8), (3, 22, 6), (15, 8, 11), (7, 6, 9, 10), (8, 7, 10, 11), (6, 22, 9), (15, 11, 14), (10, 9, 12, 13), (11, 10, 13, 14), (9, 22, 12), (15, 14, 18), (13, 12, 16, 17), (14, 13, 17, 18), (12, 22, 16), (16, 22, 19), (15, 18, 21), (17, 16, 19, 20), (18, 17, 20, 21), (21, 20, 24, 25), (19, 22, 23), (15, 21, 25), (20, 19, 23, 24)])
_uv = me_sphere_001.uv_layers.new(name='UVMap')
_uv.uv.foreach_set('vector', [0.6875, 0.0, 0.75, 0.25, 0.625, 0.25, 0.75, 0.5, 0.75, 0.75, 0.625, 0.75, 0.625, 0.5, 0.75, 0.25, 0.75, 0.5, 0.625, 0.5, 0.625, 0.25, 0.75, 0.75, 0.6875, 1.0, 0.625, 0.75, 0.625, 0.5, 0.625, 0.75, 0.5, 0.75, 0.5, 0.5, 0.625, 0.25, 0.625, 0.5, 0.5, 0.5, 0.5, 0.25, 0.625, 0.75, 0.5625, 1.0, 0.5, 0.75, 0.5625, 0.0, 0.625, 0.25, 0.5, 0.25, 0.4375, 0.0, 0.5, 0.25, 0.375, 0.25, 0.5, 0.5, 0.5, 0.75, 0.375, 0.75, 0.375, 0.5, 0.5, 0.25, 0.5, 0.5, 0.375, 0.5, 0.375, 0.25, 0.5, 0.75, 0.4375, 1.0, 0.375, 0.75, 0.3125, 0.0, 0.375, 0.25, 0.25, 0.25, 0.375, 0.5, 0.375, 0.75, 0.25, 0.75, 0.25, 0.5, 0.375, 0.25, 0.375, 0.5, 0.25, 0.5, 0.25, 0.25, 0.375, 0.75, 0.3125, 1.0, 0.25, 0.75, 0.1875, 0.0, 0.25, 0.25, 0.125, 0.25, 0.25, 0.5, 0.25, 0.75, 0.125, 0.75, 0.125, 0.5, 0.25, 0.25, 0.25, 0.5, 0.125, 0.5, 0.125, 0.25, 0.25, 0.75, 0.1875, 1.0, 0.125, 0.75, 0.0625, 0.0, 0.125, 0.25, 0.0, 0.25, 0.125, 0.5, 0.125, 0.75, 0.0, 0.75, 0.0, 0.5, 0.125, 0.25, 0.125, 0.5, 0.0, 0.5, 0.0, 0.25, 0.125, 0.75, 0.0625, 1.0, 0.0, 0.75, 1.0, 0.75, 0.9375, 1.0, 0.875, 0.75, 0.9375, 0.0, 1.0, 0.25, 0.875, 0.25, 1.0, 0.5, 1.0, 0.75, 0.875, 0.75, 0.875, 0.5, 1.0, 0.25, 1.0, 0.5, 0.875, 0.5, 0.875, 0.25, 0.875, 0.25, 0.875, 0.5, 0.75, 0.5, 0.75, 0.25, 0.875, 0.75, 0.8125, 1.0, 0.75, 0.75, 0.8125, 0.0, 0.875, 0.25, 0.75, 0.25, 0.875, 0.5, 0.875, 0.75, 0.75, 0.75, 0.75, 0.5])
me_sphere_001.materials.append(mat_stone)
me_sphere_001.update()
me_sphere_002 = bpy.data.meshes.new('Sphere.002')
me_sphere_002.from_pydata([(0.05449, 0.05682, 0.05206), (0.1149, 0.07814, 0.0), (0.08125, 0.05525, -0.05975), (0.1149, 0.0, 0.05975), (0.1625, 0.0, 0.0), (0.1149, 0.0, -0.05975), (0.08125, -0.05525, 0.05975), (0.1149, -0.07814, 0.0), (0.08125, -0.05525, -0.05975), (0.0, -0.07814, 0.05975), (0.0, -0.1105, 0.0), (0.0, -0.07814, -0.05975), (-0.08125, -0.05525, 0.05975), (-0.1149, -0.07814, 0.0), (-0.08125, -0.05525, -0.05975), (0.0, 0.0, -0.0845), (-0.1149, 0.0, 0.05975), (-0.1625, 0.0, 0.0), (-0.1149, 0.0, -0.05975), (-0.08125, 0.05525, 0.05975), (-0.1149, 0.07814, 0.0), (-0.08125, 0.05525, -0.05975), (0.004374, 0.004286, 0.06139), (-0.02199, 0.07391, 0.05983), (0.0, 0.1105, 0.0), (0.0, 0.07814, -0.05975)], [], [(25, 24, 1, 2), (23, 22, 0), (15, 25, 2), (24, 23, 0, 1), (2, 1, 4, 5), (0, 22, 3), (15, 2, 5), (1, 0, 3, 4), (5, 4, 7, 8), (3, 22, 6), (15, 5, 8), (4, 3, 6, 7), (8, 7, 10, 11), (6, 22, 9), (15, 8, 11), (7, 6, 9, 10), (11, 10, 13, 14), (9, 22, 12), (15, 11, 14), (10, 9, 12, 13), (14, 13, 17, 18), (12, 22, 16), (15, 14, 18), (13, 12, 16, 17), (17, 16, 19, 20), (18, 17, 20, 21), (16, 22, 19), (15, 18, 21), (15, 21, 25), (20, 19, 23, 24), (21, 20, 24, 25), (19, 22, 23)])
_uv = me_sphere_002.uv_layers.new(name='UVMap')
_uv.uv.foreach_set('vector', [0.75, 0.25, 0.75, 0.5, 0.625, 0.5, 0.625, 0.25, 0.75, 0.75, 0.6875, 1.0, 0.625, 0.75, 0.6875, 0.0, 0.75, 0.25, 0.625, 0.25, 0.75, 0.5, 0.75, 0.75, 0.625, 0.75, 0.625, 0.5, 0.625, 0.25, 0.625, 0.5, 0.5, 0.5, 0.5, 0.25, 0.625, 0.75, 0.5625, 1.0, 0.5, 0.75, 0.5625, 0.0, 0.625, 0.25, 0.5, 0.25, 0.625, 0.5, 0.625, 0.75, 0.5, 0.75, 0.5, 0.5, 0.5, 0.25, 0.5, 0.5, 0.375, 0.5, 0.375, 0.25, 0.5, 0.75, 0.4375, 1.0, 0.375, 0.75, 0.4375, 0.0, 0.5, 0.25, 0.375, 0.25, 0.5, 0.5, 0.5, 0.75, 0.375, 0.75, 0.375, 0.5, 0.375, 0.25, 0.375, 0.5, 0.25, 0.5, 0.25, 0.25, 0.375, 0.75, 0.3125, 1.0, 0.25, 0.75, 0.3125, 0.0, 0.375, 0.25, 0.25, 0.25, 0.375, 0.5, 0.375, 0.75, 0.25, 0.75, 0.25, 0.5, 0.25, 0.25, 0.25, 0.5, 0.125, 0.5, 0.125, 0.25, 0.25, 0.75, 0.1875, 1.0, 0.125, 0.75, 0.1875, 0.0, 0.25, 0.25, 0.125, 0.25, 0.25, 0.5, 0.25, 0.75, 0.125, 0.75, 0.125, 0.5, 0.125, 0.25, 0.125, 0.5, 0.0, 0.5, 0.0, 0.25, 0.125, 0.75, 0.0625, 1.0, 0.0, 0.75, 0.0625, 0.0, 0.125, 0.25, 0.0, 0.25, 0.125, 0.5, 0.125, 0.75, 0.0, 0.75, 0.0, 0.5, 1.0, 0.5, 1.0, 0.75, 0.875, 0.75, 0.875, 0.5, 1.0, 0.25, 1.0, 0.5, 0.875, 0.5, 0.875, 0.25, 1.0, 0.75, 0.9375, 1.0, 0.875, 0.75, 0.9375, 0.0, 1.0, 0.25, 0.875, 0.25, 0.8125, 0.0, 0.875, 0.25, 0.75, 0.25, 0.875, 0.5, 0.875, 0.75, 0.75, 0.75, 0.75, 0.5, 0.875, 0.25, 0.875, 0.5, 0.75, 0.5, 0.75, 0.25, 0.875, 0.75, 0.8125, 1.0, 0.75, 0.75])
me_sphere_002.materials.append(mat_stone)
me_sphere_002.update()
me_cone_001 = bpy.data.meshes.new('Cone.001')
me_cone_001.from_pydata([(0.0, 0.153, -0.1728), (0.1325, 0.0765, -0.1728), (0.1325, -0.0765, -0.1728), (0.0, -0.153, -0.1728), (-0.1325, -0.0765, -0.1728), (-0.1325, 0.0765, -0.1728), (-0.1475, 0.08214, 0.1196)], [], [(0, 6, 1), (1, 6, 2), (2, 6, 3), (3, 6, 4), (0, 1, 2, 3, 4, 5), (4, 6, 5), (5, 6, 0)])
_uv = me_cone_001.uv_layers.new(name='UVMap')
_uv.uv.foreach_set('vector', [0.25, 0.49, 0.25, 0.25, 0.4578, 0.37, 0.4578, 0.37, 0.25, 0.25, 0.4578, 0.13, 0.4578, 0.13, 0.25, 0.25, 0.25, 0.01, 0.25, 0.01, 0.25, 0.25, 0.04215, 0.13, 0.75, 0.49, 0.9578, 0.37, 0.9578, 0.13, 0.75, 0.01, 0.5422, 0.13, 0.5422, 0.37, 0.04215, 0.13, 0.25, 0.25, 0.04215, 0.37, 0.04215, 0.37, 0.25, 0.25, 0.25, 0.49])
me_cone_001.materials.append(mat_purple)
me_cone_001.update()
me_cone_002 = bpy.data.meshes.new('Cone.002')
me_cone_002.from_pydata([(0.003863, 0.1328, -0.1349), (0.04884, 0.02399, 0.1798), (0.1911, 0.06532, -0.1515), (0.05699, 0.002657, 0.144), (0.09963, -0.05444, -0.1477), (0.05954, -0.0746, 0.06631), (0.0, -0.119, -0.135), (-0.01829, -0.09357, -0.0003634), (-0.1146, -0.08014, -0.1426), (-0.07348, -0.05761, 0.001608), (-0.1031, 0.0595, -0.135), (-0.07127, 0.06013, 0.05286)], [], [(0, 1, 3, 2), (2, 3, 5, 4), (4, 5, 7, 6), (6, 7, 9, 8), (3, 1, 11, 9, 7, 5), (8, 9, 11, 10), (10, 11, 1, 0), (0, 2, 4, 6, 8, 10)])
_uv = me_cone_002.uv_layers.new(name='UVMap')
_uv.uv.foreach_set('vector', [1.0, 0.5, 1.0, 1.0, 0.8333, 1.0, 0.8333, 0.5, 0.8333, 0.5, 0.8333, 1.0, 0.6667, 1.0, 0.6667, 0.5, 0.6667, 0.5, 0.6667, 1.0, 0.5, 1.0, 0.5, 0.5, 0.5, 0.5, 0.5, 1.0, 0.3333, 1.0, 0.3333, 0.5, 0.4578, 0.37, 0.25, 0.49, 0.04215, 0.37, 0.04215, 0.13, 0.25, 0.01, 0.4578, 0.13, 0.3333, 0.5, 0.3333, 1.0, 0.1667, 1.0, 0.1667, 0.5, 0.1667, 0.5, 0.1667, 1.0, -8.941e-08, 1.0, -8.941e-08, 0.5, 0.75, 0.49, 0.9578, 0.37, 0.9578, 0.13, 0.75, 0.01, 0.5422, 0.13, 0.5422, 0.37])
me_cone_002.materials.append(mat_purple)
me_cone_002.update()

# ---- objects
ob_round_grass_base = bpy.data.objects.new('round grass base', me_cylinder_068)
ob_cristal_001 = bpy.data.objects.new('cristal.001', me_sphere_017)
ob_small_rock = bpy.data.objects.new('small rock', me_sphere_018)
ob_short_rounded_wooden_post = bpy.data.objects.new('short rounded wooden post', me_cylinder_069)
ob_chunky_cross_support = bpy.data.objects.new('chunky cross support', me_cube_016)
ob_small_lower_brace = bpy.data.objects.new('small lower brace', me_cube_017)
ob_cream_crystal_mailbox_body = bpy.data.objects.new('cream crystal mailbox body', me_cube_018)
ob_bold_purple_front_gem_frame = bpy.data.objects.new('bold purple front gem frame', me_cylinder_070)
ob_clear_base_crystal_0_58_top = bpy.data.objects.new('clear base crystal-0.58 top', me_cone_025)
ob_clear_base_crystal_0_58_bottom = bpy.data.objects.new('clear base crystal-0.58 bottom', me_cone_026)
ob_clear_base_crystal0_58_bottom = bpy.data.objects.new('clear base crystal0.58 bottom', me_cone_028)
ob_clear_base_crystal0_36_bottom = bpy.data.objects.new('clear base crystal0.36 bottom', me_cone_030)
ob_front_letter_flap = bpy.data.objects.new('front letter flap', me_cube_019)
ob_wide_black_slot = bpy.data.objects.new('wide black slot', me_cube_020)
ob_area = bpy.data.objects.new('Area', light_area_012)
ob_area_001 = bpy.data.objects.new('Area.001', light_area_013)
ob_camera = bpy.data.objects.new('Camera', cam_camera_007)
ob_chroma_floor = bpy.data.objects.new('chroma floor', me_cube_021)
ob_cristal = bpy.data.objects.new('cristal', me_sphere_001)
ob_small_rock_001 = bpy.data.objects.new('small rock.001', me_sphere_002)
ob_clear_base_crystal_0_58_top_001 = bpy.data.objects.new('clear base crystal-0.58 top.001', me_cone_001)
ob_clear_base_crystal_0_58_bottom_001 = bpy.data.objects.new('clear base crystal-0.58 bottom.001', me_cone_002)

# ---- transforms, parenting, visibility, modifiers, constraints
ob_round_grass_base.location = (0.0, 0.0, -0.04)
ob_cristal_001.location = (-0.65, 0.2, 0.05)
ob_small_rock.location = (-0.4538, 0.1267, 0.05)
ob_short_rounded_wooden_post.location = (0.0, 0.0, 0.48)
_m = ob_short_rounded_wooden_post.modifiers.new('toy bevel', 'BEVEL')
_m.width = 0.025
_m.width_pct = 0.025
ob_chunky_cross_support.location = (0.0, -0.02, 0.78)
_m = ob_chunky_cross_support.modifiers.new('toy bevel', 'BEVEL')
_m.width = 0.025
_m.width_pct = 0.025
ob_small_lower_brace.location = (0.0, -0.02, 0.64)
_m = ob_small_lower_brace.modifiers.new('toy bevel', 'BEVEL')
_m.width = 0.018
_m.width_pct = 0.018
ob_cream_crystal_mailbox_body.location = (0.0, 0.0, 1.22)
_m = ob_cream_crystal_mailbox_body.modifiers.new('toy bevel', 'BEVEL')
_m.width = 0.04
_m.width_pct = 0.04
ob_bold_purple_front_gem_frame.location = (0.0, -0.325, 1.225)
ob_bold_purple_front_gem_frame.rotation_euler = (1.571, 0.0, 0.0)
_m = ob_bold_purple_front_gem_frame.modifiers.new('toy bevel', 'BEVEL')
_m.width = 0.01
_m.width_pct = 0.01
ob_clear_base_crystal_0_58_top.location = (-0.2146, 0.1826, 0.1347)
ob_clear_base_crystal_0_58_bottom.location = (-0.58, -0.2, 0.15)
ob_clear_base_crystal0_58_bottom.location = (0.41, -0.08172, 0.15)
ob_clear_base_crystal0_36_bottom.location = (0.7056, -0.2, 0.15)
ob_clear_base_crystal0_36_bottom.rotation_euler = (0.0, -0.0, 1.488)
ob_front_letter_flap.location = (0.0, -0.36, 1.201)
_m = ob_front_letter_flap.modifiers.new('toy bevel', 'BEVEL')
_m.width = 0.012
_m.width_pct = 0.012
ob_wide_black_slot.location = (0.0, -0.37, 1.292)
_m = ob_wide_black_slot.modifiers.new('toy bevel', 'BEVEL')
_m.width = 0.004
_m.width_pct = 0.004
ob_area.location = (0.0, -3.7, 4.2)
ob_area_001.location = (3.0, 2.8, 3.5)
ob_camera.location = (3.0, -4.6, 2.25)
ob_camera.rotation_euler = (1.356, 1.519e-08, 0.5779)
ob_chroma_floor.location = (0.0, 0.0, -0.09)
ob_cristal.location = (-0.2421, 0.4857, 0.07238)
ob_cristal.rotation_euler = (-0.1417, 0.2104, 0.7503)
ob_small_rock_001.location = (0.7031, 0.1876, 0.07063)
ob_small_rock_001.rotation_euler = (0.0, -0.0, -0.5772)
ob_small_rock_001.scale = (0.7756, 0.9116, 1.0)
ob_clear_base_crystal_0_58_top_001.location = (0.4162, 0.3319, 0.1987)
ob_clear_base_crystal_0_58_top_001.rotation_euler = (0.2089, 0.07221, -2.199)
ob_clear_base_crystal_0_58_bottom_001.location = (-0.01568, -0.004544, 1.668)
ob_clear_base_crystal_0_58_bottom_001.rotation_euler = (0.0, -0.0, -0.2491)

# ---- collection membership
col_collection.objects.link(ob_round_grass_base)
col_collection.objects.link(ob_cristal_001)
col_collection.objects.link(ob_small_rock)
col_collection.objects.link(ob_short_rounded_wooden_post)
col_collection.objects.link(ob_chunky_cross_support)
col_collection.objects.link(ob_small_lower_brace)
col_collection.objects.link(ob_cream_crystal_mailbox_body)
col_collection.objects.link(ob_bold_purple_front_gem_frame)
col_collection.objects.link(ob_clear_base_crystal_0_58_top)
col_collection.objects.link(ob_clear_base_crystal_0_58_bottom)
col_collection.objects.link(ob_clear_base_crystal0_58_bottom)
col_collection.objects.link(ob_clear_base_crystal0_36_bottom)
col_collection.objects.link(ob_front_letter_flap)
col_collection.objects.link(ob_wide_black_slot)
col_collection.objects.link(ob_area)
col_collection.objects.link(ob_area_001)
col_collection.objects.link(ob_camera)
col_collection.objects.link(ob_chroma_floor)
col_collection.objects.link(ob_cristal)
col_collection.objects.link(ob_small_rock_001)
col_collection.objects.link(ob_clear_base_crystal_0_58_top_001)
col_collection.objects.link(ob_clear_base_crystal_0_58_bottom_001)

# ---- scene / render settings (as saved in the file)
scene.camera = ob_camera
scene.frame_start = 1; scene.frame_end = 250; scene.frame_set(1)
scene.render.engine = 'BLENDER_EEVEE_NEXT'
scene.render.resolution_x = 1200
scene.render.resolution_y = 1200
scene.render.bake_bias = 0.0
scene.render.bake_samples = 0
scene.cycles.sampling_pattern = 'TABULATED_SOBOL'
scene.eevee.taa_render_samples = 32
scene.view_settings.look = 'Medium High Contrast'
scene.view_settings.view_transform = 'Standard'
bpy.context.view_layer.update()
